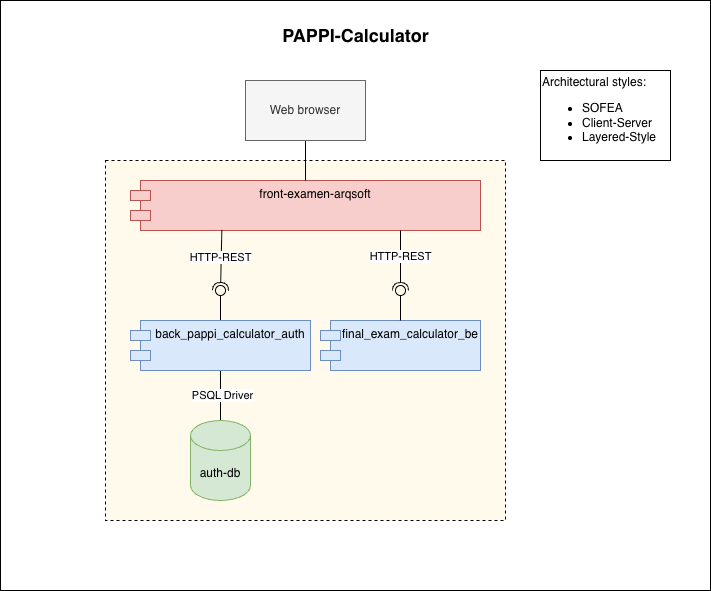

The diagram above was exported from draw.io. Its source (the exported page's mxGraphModel, read from the mxfile embedded in the PNG):
<mxGraphModel dx="1051" dy="612" grid="1" gridSize="10" guides="1" tooltips="1" connect="1" arrows="1" fold="1" page="1" pageScale="1" pageWidth="850" pageHeight="1100" math="0" shadow="0">
  <root>
    <mxCell id="0" />
    <mxCell id="1" parent="0" />
    <mxCell id="AqsGS3EPAukG6GVmaN5s-24" parent="1" style="whiteSpace=wrap;html=1;align=left;" value="" vertex="1">
      <mxGeometry height="590" width="710" x="60" y="50" as="geometry" />
    </mxCell>
    <mxCell id="AqsGS3EPAukG6GVmaN5s-22" parent="1" style="rounded=0;whiteSpace=wrap;html=1;shadow=0;dashed=1;fillColor=light-dark(#fffaeb, #281d00);strokeColor=light-dark(#000000, #6d5100);" value="" vertex="1">
      <mxGeometry height="360" width="400" x="165" y="210" as="geometry" />
    </mxCell>
    <mxCell id="AqsGS3EPAukG6GVmaN5s-1" parent="1" style="shape=module;align=left;spacingLeft=20;align=center;verticalAlign=top;whiteSpace=wrap;html=1;fillColor=#f8cecc;strokeColor=#b85450;" value="front-examen-arqsoft" vertex="1">
      <mxGeometry height="50" width="350" x="190" y="230" as="geometry" />
    </mxCell>
    <mxCell id="AqsGS3EPAukG6GVmaN5s-3" edge="1" parent="1" source="AqsGS3EPAukG6GVmaN5s-1" style="rounded=0;orthogonalLoop=1;jettySize=auto;html=1;endArrow=halfCircle;endFill=0;endSize=6;strokeWidth=1;sketch=0;exitX=0.261;exitY=0.989;exitDx=0;exitDy=0;exitPerimeter=0;" value="">
      <mxGeometry relative="1" as="geometry">
        <mxPoint x="290" y="290" as="sourcePoint" />
        <mxPoint x="280" y="340" as="targetPoint" />
      </mxGeometry>
    </mxCell>
    <mxCell id="AqsGS3EPAukG6GVmaN5s-7" connectable="0" parent="AqsGS3EPAukG6GVmaN5s-3" style="edgeLabel;html=1;align=center;verticalAlign=middle;resizable=0;points=[];" value="HTTP-REST" vertex="1">
      <mxGeometry relative="1" x="-0.1333" y="-1" as="geometry">
        <mxPoint as="offset" />
      </mxGeometry>
    </mxCell>
    <mxCell id="AqsGS3EPAukG6GVmaN5s-4" edge="1" parent="1" source="AqsGS3EPAukG6GVmaN5s-6" style="rounded=0;orthogonalLoop=1;jettySize=auto;html=1;endArrow=oval;endFill=0;sketch=0;sourcePerimeterSpacing=0;targetPerimeterSpacing=0;endSize=10;exitX=0.5;exitY=0;exitDx=0;exitDy=0;" value="">
      <mxGeometry relative="1" as="geometry">
        <mxPoint x="360" y="330" as="sourcePoint" />
        <mxPoint x="280" y="340" as="targetPoint" />
      </mxGeometry>
    </mxCell>
    <mxCell id="AqsGS3EPAukG6GVmaN5s-5" parent="1" style="ellipse;whiteSpace=wrap;html=1;align=center;aspect=fixed;fillColor=none;strokeColor=none;resizable=0;perimeter=centerPerimeter;rotatable=0;allowArrows=0;points=[];outlineConnect=1;" value="" vertex="1">
      <mxGeometry height="10" width="10" x="275" y="360" as="geometry" />
    </mxCell>
    <mxCell id="AqsGS3EPAukG6GVmaN5s-20" edge="1" parent="1" source="AqsGS3EPAukG6GVmaN5s-6" style="edgeStyle=orthogonalEdgeStyle;rounded=0;orthogonalLoop=1;jettySize=auto;html=1;endArrow=none;endFill=0;" target="AqsGS3EPAukG6GVmaN5s-19">
      <mxGeometry relative="1" as="geometry" />
    </mxCell>
    <mxCell id="AqsGS3EPAukG6GVmaN5s-21" connectable="0" parent="AqsGS3EPAukG6GVmaN5s-20" style="edgeLabel;html=1;align=center;verticalAlign=middle;resizable=0;points=[];" value="PSQL Driver" vertex="1">
      <mxGeometry relative="1" x="-0.0262" y="1" as="geometry">
        <mxPoint as="offset" />
      </mxGeometry>
    </mxCell>
    <mxCell id="AqsGS3EPAukG6GVmaN5s-6" parent="1" style="shape=module;align=left;spacingLeft=20;align=center;verticalAlign=top;whiteSpace=wrap;html=1;fillColor=#dae8fc;strokeColor=#6c8ebf;" value="back_pappi_calculator_auth" vertex="1">
      <mxGeometry height="50" width="180" x="190" y="370" as="geometry" />
    </mxCell>
    <mxCell id="AqsGS3EPAukG6GVmaN5s-9" parent="1" style="shape=module;align=left;spacingLeft=20;align=center;verticalAlign=top;whiteSpace=wrap;html=1;fillColor=#dae8fc;strokeColor=#6c8ebf;" value="final_exam_calculator_be" vertex="1">
      <mxGeometry height="50" width="160" x="380" y="370" as="geometry" />
    </mxCell>
    <mxCell id="AqsGS3EPAukG6GVmaN5s-13" edge="1" parent="1" style="rounded=0;orthogonalLoop=1;jettySize=auto;html=1;endArrow=halfCircle;endFill=0;endSize=6;strokeWidth=1;sketch=0;" value="">
      <mxGeometry relative="1" as="geometry">
        <mxPoint x="460" y="280" as="sourcePoint" />
        <mxPoint x="460" y="340" as="targetPoint" />
      </mxGeometry>
    </mxCell>
    <mxCell id="AqsGS3EPAukG6GVmaN5s-14" connectable="0" parent="AqsGS3EPAukG6GVmaN5s-13" style="edgeLabel;html=1;align=center;verticalAlign=middle;resizable=0;points=[];" value="HTTP-REST" vertex="1">
      <mxGeometry relative="1" x="-0.1333" y="-1" as="geometry">
        <mxPoint as="offset" />
      </mxGeometry>
    </mxCell>
    <mxCell id="AqsGS3EPAukG6GVmaN5s-15" edge="1" parent="1" source="AqsGS3EPAukG6GVmaN5s-9" style="rounded=0;orthogonalLoop=1;jettySize=auto;html=1;endArrow=oval;endFill=0;sketch=0;sourcePerimeterSpacing=0;targetPerimeterSpacing=0;endSize=10;exitX=0.5;exitY=0;exitDx=0;exitDy=0;" value="">
      <mxGeometry relative="1" as="geometry">
        <mxPoint x="410" y="380" as="sourcePoint" />
        <mxPoint x="460" y="340" as="targetPoint" />
      </mxGeometry>
    </mxCell>
    <mxCell id="AqsGS3EPAukG6GVmaN5s-18" edge="1" parent="1" source="AqsGS3EPAukG6GVmaN5s-16" style="rounded=0;orthogonalLoop=1;jettySize=auto;html=1;entryX=0.5;entryY=0;entryDx=0;entryDy=0;endArrow=none;endFill=0;" target="AqsGS3EPAukG6GVmaN5s-1">
      <mxGeometry relative="1" as="geometry" />
    </mxCell>
    <mxCell id="AqsGS3EPAukG6GVmaN5s-16" parent="1" style="rounded=0;whiteSpace=wrap;html=1;fillColor=#f5f5f5;fontColor=#333333;strokeColor=#666666;" value="Web browser" vertex="1">
      <mxGeometry height="60" width="120" x="305" y="130" as="geometry" />
    </mxCell>
    <mxCell id="AqsGS3EPAukG6GVmaN5s-19" parent="1" style="shape=cylinder3;whiteSpace=wrap;html=1;boundedLbl=1;backgroundOutline=1;size=15;fillColor=#d5e8d4;strokeColor=#82b366;" value="auth-db" vertex="1">
      <mxGeometry height="80" width="60" x="250" y="470" as="geometry" />
    </mxCell>
    <mxCell id="AqsGS3EPAukG6GVmaN5s-23" parent="1" style="whiteSpace=wrap;html=1;align=left;" value="Architectural styles:&lt;div&gt;&lt;ul&gt;&lt;li&gt;SOFEA&lt;/li&gt;&lt;li&gt;Client-Server&lt;/li&gt;&lt;li&gt;Layered-Style&lt;/li&gt;&lt;/ul&gt;&lt;/div&gt;" vertex="1">
      <mxGeometry height="90" width="130" x="600" y="120" as="geometry" />
    </mxCell>
    <mxCell id="AqsGS3EPAukG6GVmaN5s-25" parent="1" style="text;html=1;whiteSpace=wrap;strokeColor=none;fillColor=none;align=center;verticalAlign=middle;rounded=0;" value="&lt;b&gt;&lt;font style=&quot;font-size: 18px;&quot;&gt;PAPPI-Calculator&lt;/font&gt;&lt;/b&gt;" vertex="1">
      <mxGeometry height="30" width="285" x="272.5" y="70" as="geometry" />
    </mxCell>
  </root>
</mxGraphModel>